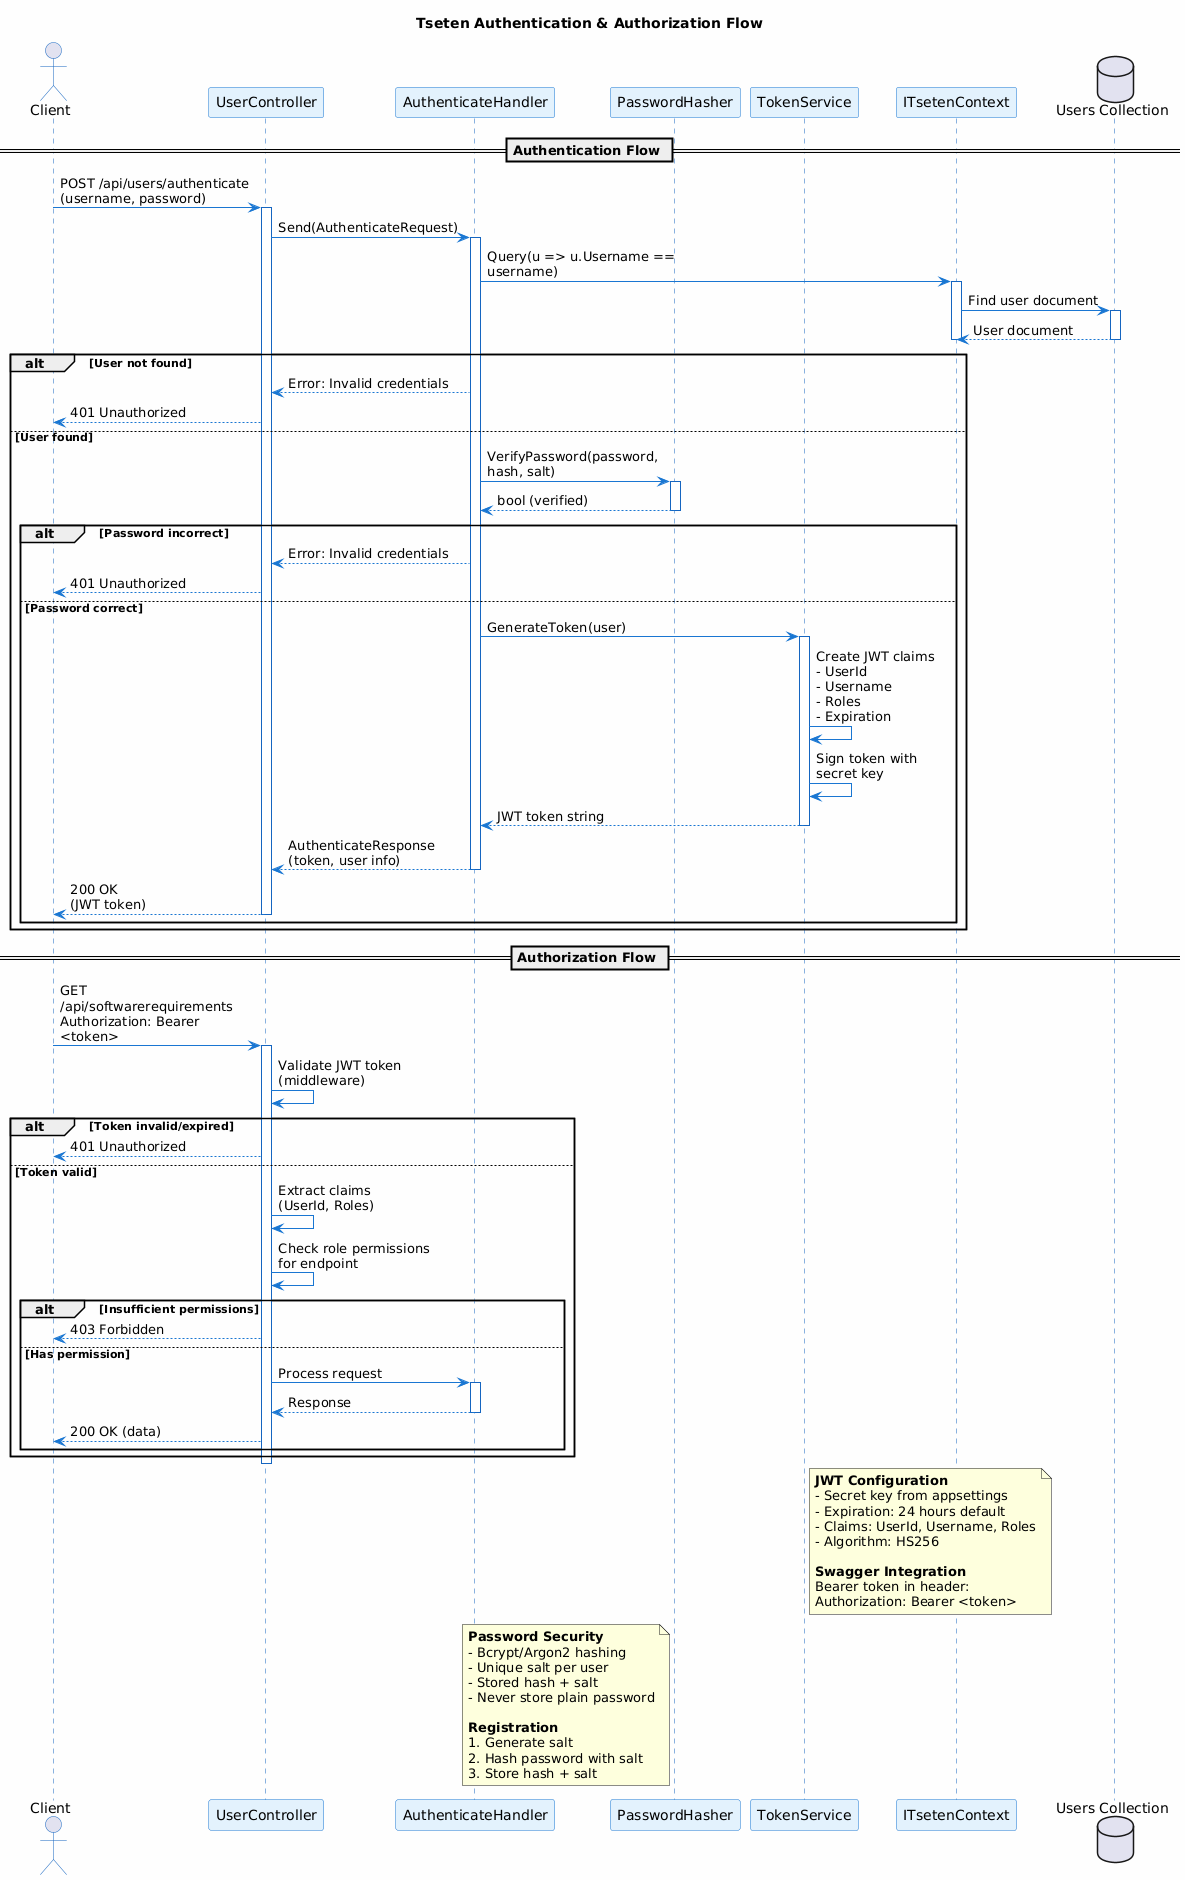

The diagram above was rendered by PlantUML. Its source (embedded in the PNG):
@startuml Tseten Authentication and Authorization
!define RECTANGLE_WIDTH 280
skinparam backgroundColor #FEFEFE
skinparam wrapWidth 250
skinparam maxMessageSize 200

title Tseten Authentication & Authorization Flow

skinparam sequence {
    ArrowColor #1976D2
    ActorBorderColor #1565C0
    LifeLineBorderColor #1565C0
    ParticipantBorderColor #1976D2
    ParticipantBackgroundColor #E3F2FD
}

actor "Client" as client
participant "UserController" as controller
participant "AuthenticateHandler" as handler
participant "PasswordHasher" as hasher
participant "TokenService" as tokenService
participant "ITsetenContext" as context
database "Users Collection" as db

== Authentication Flow ==

client -> controller : POST /api/users/authenticate\n(username, password)
activate controller

controller -> handler : Send(AuthenticateRequest)
activate handler

handler -> context : Query(u => u.Username == username)
activate context

context -> db : Find user document
activate db
db --> context : User document
deactivate db
deactivate context

alt User not found
    handler --> controller : Error: Invalid credentials
    controller --> client : 401 Unauthorized
else User found
    handler -> hasher : VerifyPassword(password, hash, salt)
    activate hasher
    hasher --> handler : bool (verified)
    deactivate hasher
    
    alt Password incorrect
        handler --> controller : Error: Invalid credentials
        controller --> client : 401 Unauthorized
    else Password correct
        handler -> tokenService : GenerateToken(user)
        activate tokenService
        
        tokenService -> tokenService : Create JWT claims\n- UserId\n- Username\n- Roles\n- Expiration
        
        tokenService -> tokenService : Sign token with\nsecret key
        
        tokenService --> handler : JWT token string
        deactivate tokenService
        
        handler --> controller : AuthenticateResponse\n(token, user info)
        deactivate handler
        
        controller --> client : 200 OK\n(JWT token)
        deactivate controller
    end
end

== Authorization Flow ==

client -> controller : GET /api/softwarerequirements\nAuthorization: Bearer <token>
activate controller

controller -> controller : Validate JWT token\n(middleware)

alt Token invalid/expired
    controller --> client : 401 Unauthorized
else Token valid
    controller -> controller : Extract claims\n(UserId, Roles)
    
    controller -> controller : Check role permissions\nfor endpoint
    
    alt Insufficient permissions
        controller --> client : 403 Forbidden
    else Has permission
        controller -> handler : Process request
        activate handler
        handler --> controller : Response
        deactivate handler
        controller --> client : 200 OK (data)
    end
end
deactivate controller

note right of tokenService
  **JWT Configuration**
  - Secret key from appsettings
  - Expiration: 24 hours default
  - Claims: UserId, Username, Roles
  - Algorithm: HS256
  
  **Swagger Integration**
  Bearer token in header:
  Authorization: Bearer <token>
end note

note left of hasher
  **Password Security**
  - Bcrypt/Argon2 hashing
  - Unique salt per user
  - Stored hash + salt
  - Never store plain password
  
  **Registration**
  1. Generate salt
  2. Hash password with salt
  3. Store hash + salt
end note

@enduml